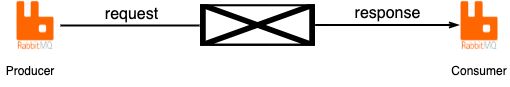

The diagram above was exported from draw.io. Its source (the exported page's mxGraphModel, read from the mxfile embedded in the PNG):
<mxGraphModel dx="605" dy="395" grid="0" gridSize="10" guides="1" tooltips="1" connect="1" arrows="1" fold="1" page="1" pageScale="1" pageWidth="827" pageHeight="1169" background="#ffffff" math="0" shadow="0">
  <root>
    <mxCell id="0" />
    <mxCell id="1" parent="0" />
    <mxCell id="4" value="" style="shape=image;verticalLabelPosition=bottom;labelBackgroundColor=default;verticalAlign=top;aspect=fixed;imageAspect=0;image=data:image/png,(base64 omitted: 3756 chars);imageBorder=none;" parent="1" vertex="1">
      <mxGeometry x="59" y="172" width="50" height="50" as="geometry" />
    </mxCell>
    <mxCell id="8" value="" style="shape=image;verticalLabelPosition=bottom;labelBackgroundColor=default;verticalAlign=top;aspect=fixed;imageAspect=0;image=data:image/png,(base64 omitted: 3756 chars);imageBorder=none;" parent="1" vertex="1">
      <mxGeometry x="503" y="172" width="50" height="50" as="geometry" />
    </mxCell>
    <mxCell id="9" value="" style="endArrow=openThin;html=1;entryX=0;entryY=0.5;entryDx=0;entryDy=0;exitX=1;exitY=0.5;exitDx=0;exitDy=0;strokeColor=#000000;jumpStyle=none;strokeWidth=2;endFill=0;" parent="1" edge="1">
      <mxGeometry relative="1" as="geometry">
        <mxPoint x="363.64" y="196.5" as="sourcePoint" />
        <mxPoint x="507.64" y="196.5" as="targetPoint" />
      </mxGeometry>
    </mxCell>
    <mxCell id="10" value="response" style="edgeLabel;resizable=0;html=1;align=center;verticalAlign=middle;fontColor=#030303;labelBackgroundColor=#FFFFFF;fontSize=16;spacingTop=0;spacing=2;spacingRight=0;spacingLeft=0;" parent="9" connectable="0" vertex="1">
      <mxGeometry relative="1" as="geometry">
        <mxPoint y="-12" as="offset" />
      </mxGeometry>
    </mxCell>
    <mxCell id="12" value="" style="endArrow=none;html=1;entryX=0;entryY=0.5;entryDx=0;entryDy=0;exitX=1;exitY=0.5;exitDx=0;exitDy=0;strokeColor=#000000;jumpStyle=none;strokeWidth=2;endFill=0;" edge="1" parent="1" source="4">
      <mxGeometry relative="1" as="geometry">
        <mxPoint x="109" y="197" as="sourcePoint" />
        <mxPoint x="248" y="197" as="targetPoint" />
      </mxGeometry>
    </mxCell>
    <mxCell id="13" value="request" style="edgeLabel;resizable=0;html=1;align=center;verticalAlign=middle;fontColor=#030303;labelBackgroundColor=#FFFFFF;fontSize=16;spacingTop=0;spacing=2;spacingRight=0;spacingLeft=0;" connectable="0" vertex="1" parent="12">
      <mxGeometry relative="1" as="geometry">
        <mxPoint y="-12" as="offset" />
      </mxGeometry>
    </mxCell>
    <mxCell id="17" value="" style="shape=image;imageAspect=0;aspect=fixed;verticalLabelPosition=bottom;verticalAlign=top;image=https://upload.wikimedia.org/wikiversity/en/8/8c/FastAPI_logo.png;" vertex="1" parent="1">
      <mxGeometry x="249" y="176.21" width="115" height="41.58" as="geometry" />
    </mxCell>
    <mxCell id="18" value="Producer" style="text;html=1;align=center;verticalAlign=middle;whiteSpace=wrap;rounded=0;fontColor=#000000;" vertex="1" parent="1">
      <mxGeometry x="49" y="228" width="60" height="30" as="geometry" />
    </mxCell>
    <mxCell id="19" value="Consumer" style="text;html=1;align=center;verticalAlign=middle;whiteSpace=wrap;rounded=0;fontColor=#000000;" vertex="1" parent="1">
      <mxGeometry x="498" y="228" width="60" height="30" as="geometry" />
    </mxCell>
  </root>
</mxGraphModel>